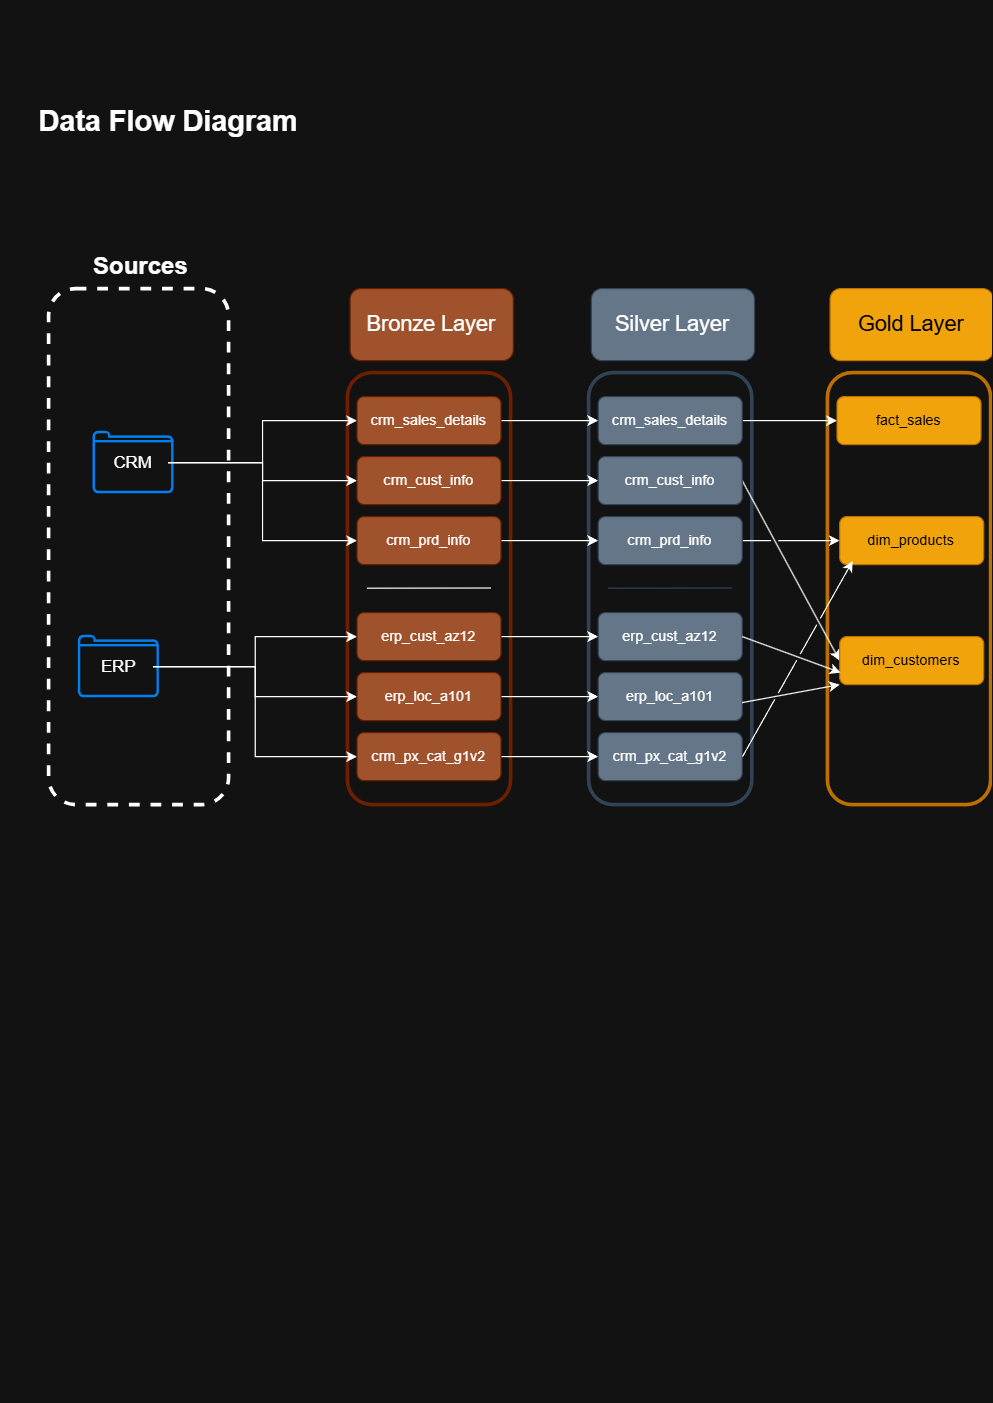

The diagram above was exported from draw.io. Its source (the exported page's mxGraphModel, read from the mxfile embedded in the PNG):
<mxGraphModel dx="1426" dy="841" grid="1" gridSize="10" guides="1" tooltips="1" connect="1" arrows="1" fold="1" page="1" pageScale="1" pageWidth="827" pageHeight="1169" math="0" shadow="0">
  <root>
    <mxCell id="0" />
    <mxCell id="1" parent="0" />
    <mxCell id="rJ1vKjfMYF8T5qq69Ckz-1" value="" style="rounded=1;whiteSpace=wrap;html=1;fillColor=none;fontColor=#000000;strokeColor=#BD7000;glass=0;shadow=0;strokeWidth=3;" parent="1" vertex="1">
      <mxGeometry x="689" y="310" width="136" height="360" as="geometry" />
    </mxCell>
    <mxCell id="Sv-Sn9VTqqGYAlVU0WxE-2" value="" style="rounded=1;whiteSpace=wrap;html=1;fillColor=none;fontColor=#ffffff;strokeColor=#314354;glass=0;shadow=0;strokeWidth=3;" parent="1" vertex="1">
      <mxGeometry x="490" y="310" width="136" height="360" as="geometry" />
    </mxCell>
    <mxCell id="rJ1vKjfMYF8T5qq69Ckz-18" value="" style="endArrow=classic;html=1;rounded=0;entryX=0;entryY=0.5;entryDx=0;entryDy=0;jumpStyle=gap;" parent="1" target="rJ1vKjfMYF8T5qq69Ckz-5" edge="1">
      <mxGeometry width="50" height="50" relative="1" as="geometry">
        <mxPoint x="618" y="400" as="sourcePoint" />
        <mxPoint x="668" y="350" as="targetPoint" />
      </mxGeometry>
    </mxCell>
    <mxCell id="OYsXKK6TpmNHin3EJ8ov-1" value="" style="rounded=1;whiteSpace=wrap;html=1;fillColor=none;dashed=1;strokeWidth=3;" parent="1" vertex="1">
      <mxGeometry x="40" y="240" width="150" height="430" as="geometry" />
    </mxCell>
    <mxCell id="OYsXKK6TpmNHin3EJ8ov-2" value="&lt;font style=&quot;font-size: 20px;&quot;&gt;&lt;b&gt;Sources&lt;/b&gt;&lt;/font&gt;" style="rounded=0;whiteSpace=wrap;html=1;fillColor=none;strokeColor=none;" parent="1" vertex="1">
      <mxGeometry x="56.519999999999996" y="190" width="120" height="60" as="geometry" />
    </mxCell>
    <mxCell id="OYsXKK6TpmNHin3EJ8ov-7" value="&lt;font style=&quot;font-size: 18px;&quot;&gt;Bronze Layer&lt;/font&gt;" style="rounded=1;whiteSpace=wrap;html=1;fillColor=#a0522d;fontColor=#ffffff;strokeColor=#6D1F00;" parent="1" vertex="1">
      <mxGeometry x="291.25" y="240" width="136" height="60" as="geometry" />
    </mxCell>
    <mxCell id="OYsXKK6TpmNHin3EJ8ov-8" value="" style="rounded=1;whiteSpace=wrap;html=1;fillColor=none;fontColor=#ffffff;strokeColor=#6D1F00;glass=0;shadow=0;strokeWidth=3;" parent="1" vertex="1">
      <mxGeometry x="289" y="310" width="136" height="360" as="geometry" />
    </mxCell>
    <mxCell id="OYsXKK6TpmNHin3EJ8ov-17" value="" style="html=1;verticalLabelPosition=bottom;align=center;labelBackgroundColor=#ffffff;verticalAlign=top;strokeWidth=2;strokeColor=#0080F0;shadow=0;dashed=0;shape=mxgraph.ios7.icons.folder;" parent="1" vertex="1">
      <mxGeometry x="78.12" y="360" width="65.5" height="50" as="geometry" />
    </mxCell>
    <mxCell id="OYsXKK6TpmNHin3EJ8ov-18" value="" style="html=1;verticalLabelPosition=bottom;align=center;labelBackgroundColor=#ffffff;verticalAlign=top;strokeWidth=2;strokeColor=#0080F0;shadow=0;dashed=0;shape=mxgraph.ios7.icons.folder;" parent="1" vertex="1">
      <mxGeometry x="65.86999999999999" y="530" width="65.5" height="50" as="geometry" />
    </mxCell>
    <mxCell id="LnkT5IsrmGQzSyqYWgYZ-15" style="edgeStyle=orthogonalEdgeStyle;rounded=0;orthogonalLoop=1;jettySize=auto;html=1;entryX=0;entryY=0.5;entryDx=0;entryDy=0;" parent="1" source="OYsXKK6TpmNHin3EJ8ov-20" target="LnkT5IsrmGQzSyqYWgYZ-3" edge="1">
      <mxGeometry relative="1" as="geometry" />
    </mxCell>
    <mxCell id="LnkT5IsrmGQzSyqYWgYZ-16" style="edgeStyle=orthogonalEdgeStyle;rounded=0;orthogonalLoop=1;jettySize=auto;html=1;entryX=0;entryY=0.5;entryDx=0;entryDy=0;" parent="1" source="OYsXKK6TpmNHin3EJ8ov-20" target="LnkT5IsrmGQzSyqYWgYZ-6" edge="1">
      <mxGeometry relative="1" as="geometry" />
    </mxCell>
    <mxCell id="LnkT5IsrmGQzSyqYWgYZ-17" style="edgeStyle=orthogonalEdgeStyle;rounded=0;orthogonalLoop=1;jettySize=auto;html=1;entryX=0;entryY=0.5;entryDx=0;entryDy=0;" parent="1" source="OYsXKK6TpmNHin3EJ8ov-20" target="LnkT5IsrmGQzSyqYWgYZ-7" edge="1">
      <mxGeometry relative="1" as="geometry" />
    </mxCell>
    <mxCell id="OYsXKK6TpmNHin3EJ8ov-20" value="&lt;font style=&quot;font-size: 14px;&quot;&gt;CRM&lt;/font&gt;" style="rounded=0;whiteSpace=wrap;html=1;fillColor=none;strokeColor=none;" parent="1" vertex="1">
      <mxGeometry x="82.24" y="370" width="57.25" height="30" as="geometry" />
    </mxCell>
    <mxCell id="LnkT5IsrmGQzSyqYWgYZ-22" style="edgeStyle=orthogonalEdgeStyle;rounded=0;orthogonalLoop=1;jettySize=auto;html=1;" parent="1" source="OYsXKK6TpmNHin3EJ8ov-21" target="LnkT5IsrmGQzSyqYWgYZ-8" edge="1">
      <mxGeometry relative="1" as="geometry" />
    </mxCell>
    <mxCell id="LnkT5IsrmGQzSyqYWgYZ-23" style="edgeStyle=orthogonalEdgeStyle;rounded=0;orthogonalLoop=1;jettySize=auto;html=1;entryX=0;entryY=0.5;entryDx=0;entryDy=0;" parent="1" source="OYsXKK6TpmNHin3EJ8ov-21" target="LnkT5IsrmGQzSyqYWgYZ-9" edge="1">
      <mxGeometry relative="1" as="geometry" />
    </mxCell>
    <mxCell id="LnkT5IsrmGQzSyqYWgYZ-25" style="edgeStyle=orthogonalEdgeStyle;rounded=0;orthogonalLoop=1;jettySize=auto;html=1;entryX=0;entryY=0.5;entryDx=0;entryDy=0;" parent="1" source="OYsXKK6TpmNHin3EJ8ov-21" target="LnkT5IsrmGQzSyqYWgYZ-10" edge="1">
      <mxGeometry relative="1" as="geometry" />
    </mxCell>
    <mxCell id="OYsXKK6TpmNHin3EJ8ov-21" value="&lt;font style=&quot;font-size: 14px;&quot;&gt;ERP&lt;/font&gt;" style="rounded=0;whiteSpace=wrap;html=1;fillColor=none;strokeColor=none;" parent="1" vertex="1">
      <mxGeometry x="70" y="540" width="57.25" height="30" as="geometry" />
    </mxCell>
    <mxCell id="LnkT5IsrmGQzSyqYWgYZ-2" value="&lt;h1 style=&quot;margin-top: 0px;&quot;&gt;Data Flow Diagram&lt;/h1&gt;" style="text;html=1;whiteSpace=wrap;overflow=hidden;rounded=0;" parent="1" vertex="1">
      <mxGeometry x="30" y="80" width="240" height="50" as="geometry" />
    </mxCell>
    <mxCell id="Sv-Sn9VTqqGYAlVU0WxE-10" style="edgeStyle=orthogonalEdgeStyle;rounded=0;orthogonalLoop=1;jettySize=auto;html=1;entryX=0;entryY=0.5;entryDx=0;entryDy=0;" parent="1" source="LnkT5IsrmGQzSyqYWgYZ-3" target="Sv-Sn9VTqqGYAlVU0WxE-3" edge="1">
      <mxGeometry relative="1" as="geometry" />
    </mxCell>
    <mxCell id="LnkT5IsrmGQzSyqYWgYZ-3" value="crm_sales_details" style="rounded=1;whiteSpace=wrap;html=1;fillColor=#a0522d;strokeColor=#6D1F00;fontColor=#ffffff;" parent="1" vertex="1">
      <mxGeometry x="297" y="330" width="120" height="40" as="geometry" />
    </mxCell>
    <mxCell id="Sv-Sn9VTqqGYAlVU0WxE-11" style="edgeStyle=orthogonalEdgeStyle;rounded=0;orthogonalLoop=1;jettySize=auto;html=1;" parent="1" source="LnkT5IsrmGQzSyqYWgYZ-6" target="Sv-Sn9VTqqGYAlVU0WxE-4" edge="1">
      <mxGeometry relative="1" as="geometry" />
    </mxCell>
    <mxCell id="LnkT5IsrmGQzSyqYWgYZ-6" value="crm_cust_info" style="rounded=1;whiteSpace=wrap;html=1;fillColor=#a0522d;fontColor=#ffffff;strokeColor=#6D1F00;" parent="1" vertex="1">
      <mxGeometry x="297" y="380" width="120" height="40" as="geometry" />
    </mxCell>
    <mxCell id="Sv-Sn9VTqqGYAlVU0WxE-12" style="edgeStyle=orthogonalEdgeStyle;rounded=0;orthogonalLoop=1;jettySize=auto;html=1;" parent="1" source="LnkT5IsrmGQzSyqYWgYZ-7" target="Sv-Sn9VTqqGYAlVU0WxE-5" edge="1">
      <mxGeometry relative="1" as="geometry" />
    </mxCell>
    <mxCell id="LnkT5IsrmGQzSyqYWgYZ-7" value="crm_prd_info" style="rounded=1;whiteSpace=wrap;html=1;fillColor=#a0522d;fontColor=#ffffff;strokeColor=#6D1F00;" parent="1" vertex="1">
      <mxGeometry x="297" y="430" width="120" height="40" as="geometry" />
    </mxCell>
    <mxCell id="Sv-Sn9VTqqGYAlVU0WxE-16" style="edgeStyle=orthogonalEdgeStyle;rounded=0;orthogonalLoop=1;jettySize=auto;html=1;entryX=0;entryY=0.5;entryDx=0;entryDy=0;" parent="1" source="LnkT5IsrmGQzSyqYWgYZ-8" target="Sv-Sn9VTqqGYAlVU0WxE-6" edge="1">
      <mxGeometry relative="1" as="geometry" />
    </mxCell>
    <mxCell id="LnkT5IsrmGQzSyqYWgYZ-8" value="erp_cust_az12" style="rounded=1;whiteSpace=wrap;html=1;fillColor=#a0522d;strokeColor=#6D1F00;fontColor=#ffffff;" parent="1" vertex="1">
      <mxGeometry x="297" y="510" width="120" height="40" as="geometry" />
    </mxCell>
    <mxCell id="Sv-Sn9VTqqGYAlVU0WxE-14" style="edgeStyle=orthogonalEdgeStyle;rounded=0;orthogonalLoop=1;jettySize=auto;html=1;entryX=0;entryY=0.5;entryDx=0;entryDy=0;" parent="1" source="LnkT5IsrmGQzSyqYWgYZ-9" target="Sv-Sn9VTqqGYAlVU0WxE-7" edge="1">
      <mxGeometry relative="1" as="geometry" />
    </mxCell>
    <mxCell id="LnkT5IsrmGQzSyqYWgYZ-9" value="erp_loc_a101" style="rounded=1;whiteSpace=wrap;html=1;fillColor=#a0522d;strokeColor=#6D1F00;fontColor=#ffffff;" parent="1" vertex="1">
      <mxGeometry x="297" y="560" width="120" height="40" as="geometry" />
    </mxCell>
    <mxCell id="Sv-Sn9VTqqGYAlVU0WxE-15" style="edgeStyle=orthogonalEdgeStyle;rounded=0;orthogonalLoop=1;jettySize=auto;html=1;entryX=0;entryY=0.5;entryDx=0;entryDy=0;" parent="1" source="LnkT5IsrmGQzSyqYWgYZ-10" target="Sv-Sn9VTqqGYAlVU0WxE-8" edge="1">
      <mxGeometry relative="1" as="geometry" />
    </mxCell>
    <mxCell id="LnkT5IsrmGQzSyqYWgYZ-10" value="crm_px_cat_g1v2" style="rounded=1;whiteSpace=wrap;html=1;fillColor=#a0522d;strokeColor=#6D1F00;fontColor=#ffffff;" parent="1" vertex="1">
      <mxGeometry x="297" y="610" width="120" height="40" as="geometry" />
    </mxCell>
    <mxCell id="LnkT5IsrmGQzSyqYWgYZ-11" value="" style="endArrow=none;html=1;rounded=0;" parent="1" edge="1">
      <mxGeometry width="50" height="50" relative="1" as="geometry">
        <mxPoint x="305.5" y="489.65999999999985" as="sourcePoint" />
        <mxPoint x="408.5" y="489.5" as="targetPoint" />
      </mxGeometry>
    </mxCell>
    <mxCell id="LnkT5IsrmGQzSyqYWgYZ-12" style="edgeStyle=orthogonalEdgeStyle;rounded=0;orthogonalLoop=1;jettySize=auto;html=1;exitX=0.5;exitY=1;exitDx=0;exitDy=0;" parent="1" source="OYsXKK6TpmNHin3EJ8ov-1" target="OYsXKK6TpmNHin3EJ8ov-1" edge="1">
      <mxGeometry relative="1" as="geometry" />
    </mxCell>
    <mxCell id="Sv-Sn9VTqqGYAlVU0WxE-1" value="&lt;font style=&quot;font-size: 18px;&quot;&gt;Silver Layer&lt;/font&gt;" style="rounded=1;whiteSpace=wrap;html=1;fillColor=#647687;fontColor=#ffffff;strokeColor=#314354;" parent="1" vertex="1">
      <mxGeometry x="492.25" y="240" width="136" height="60" as="geometry" />
    </mxCell>
    <mxCell id="rJ1vKjfMYF8T5qq69Ckz-10" style="edgeStyle=orthogonalEdgeStyle;rounded=0;orthogonalLoop=1;jettySize=auto;html=1;entryX=0;entryY=0.5;entryDx=0;entryDy=0;jumpStyle=gap;" parent="1" source="Sv-Sn9VTqqGYAlVU0WxE-3" target="rJ1vKjfMYF8T5qq69Ckz-3" edge="1">
      <mxGeometry relative="1" as="geometry" />
    </mxCell>
    <mxCell id="Sv-Sn9VTqqGYAlVU0WxE-3" value="crm_sales_details" style="rounded=1;whiteSpace=wrap;html=1;fillColor=#647687;strokeColor=#314354;fontColor=#ffffff;" parent="1" vertex="1">
      <mxGeometry x="498" y="330" width="120" height="40" as="geometry" />
    </mxCell>
    <mxCell id="Sv-Sn9VTqqGYAlVU0WxE-4" value="crm_cust_info" style="rounded=1;whiteSpace=wrap;html=1;fillColor=#647687;fontColor=#ffffff;strokeColor=#314354;" parent="1" vertex="1">
      <mxGeometry x="498" y="380" width="120" height="40" as="geometry" />
    </mxCell>
    <mxCell id="rJ1vKjfMYF8T5qq69Ckz-11" style="edgeStyle=orthogonalEdgeStyle;rounded=0;orthogonalLoop=1;jettySize=auto;html=1;jumpStyle=gap;" parent="1" source="Sv-Sn9VTqqGYAlVU0WxE-5" target="rJ1vKjfMYF8T5qq69Ckz-4" edge="1">
      <mxGeometry relative="1" as="geometry" />
    </mxCell>
    <mxCell id="Sv-Sn9VTqqGYAlVU0WxE-5" value="crm_prd_info" style="rounded=1;whiteSpace=wrap;html=1;fillColor=#647687;fontColor=#ffffff;strokeColor=#314354;" parent="1" vertex="1">
      <mxGeometry x="498" y="430" width="120" height="40" as="geometry" />
    </mxCell>
    <mxCell id="Sv-Sn9VTqqGYAlVU0WxE-6" value="erp_cust_az12" style="rounded=1;whiteSpace=wrap;html=1;fillColor=#647687;strokeColor=#314354;fontColor=#ffffff;" parent="1" vertex="1">
      <mxGeometry x="498" y="510" width="120" height="40" as="geometry" />
    </mxCell>
    <mxCell id="Sv-Sn9VTqqGYAlVU0WxE-7" value="erp_loc_a101" style="rounded=1;whiteSpace=wrap;html=1;fillColor=#647687;strokeColor=#314354;fontColor=#ffffff;" parent="1" vertex="1">
      <mxGeometry x="498" y="560" width="120" height="40" as="geometry" />
    </mxCell>
    <mxCell id="Sv-Sn9VTqqGYAlVU0WxE-8" value="crm_px_cat_g1v2" style="rounded=1;whiteSpace=wrap;html=1;fillColor=#647687;strokeColor=#314354;fontColor=#ffffff;" parent="1" vertex="1">
      <mxGeometry x="498" y="610" width="120" height="40" as="geometry" />
    </mxCell>
    <mxCell id="Sv-Sn9VTqqGYAlVU0WxE-9" value="" style="endArrow=none;html=1;rounded=0;fillColor=#647687;strokeColor=#314354;" parent="1" edge="1">
      <mxGeometry width="50" height="50" relative="1" as="geometry">
        <mxPoint x="506.5" y="489.65999999999985" as="sourcePoint" />
        <mxPoint x="609.5" y="489.5" as="targetPoint" />
      </mxGeometry>
    </mxCell>
    <mxCell id="rJ1vKjfMYF8T5qq69Ckz-2" value="&lt;font style=&quot;font-size: 18px;&quot;&gt;Gold Layer&lt;/font&gt;" style="rounded=1;whiteSpace=wrap;html=1;fillColor=#f0a30a;fontColor=#000000;strokeColor=#BD7000;" parent="1" vertex="1">
      <mxGeometry x="691.25" y="240" width="136" height="60" as="geometry" />
    </mxCell>
    <mxCell id="rJ1vKjfMYF8T5qq69Ckz-3" value="fact_sales" style="rounded=1;whiteSpace=wrap;html=1;fillColor=#f0a30a;strokeColor=#BD7000;fontColor=#000000;" parent="1" vertex="1">
      <mxGeometry x="697" y="330" width="120" height="40" as="geometry" />
    </mxCell>
    <mxCell id="rJ1vKjfMYF8T5qq69Ckz-4" value="dim_products" style="rounded=1;whiteSpace=wrap;html=1;fillColor=#f0a30a;fontColor=#000000;strokeColor=#BD7000;" parent="1" vertex="1">
      <mxGeometry x="699.25" y="430" width="120" height="40" as="geometry" />
    </mxCell>
    <mxCell id="rJ1vKjfMYF8T5qq69Ckz-5" value="dim_customers" style="rounded=1;whiteSpace=wrap;html=1;fillColor=#f0a30a;fontColor=#000000;strokeColor=#BD7000;" parent="1" vertex="1">
      <mxGeometry x="699.25" y="530" width="120" height="40" as="geometry" />
    </mxCell>
    <mxCell id="rJ1vKjfMYF8T5qq69Ckz-14" value="" style="endArrow=classic;html=1;rounded=0;jumpStyle=gap;" parent="1" edge="1">
      <mxGeometry width="50" height="50" relative="1" as="geometry">
        <mxPoint x="618" y="530" as="sourcePoint" />
        <mxPoint x="700" y="560" as="targetPoint" />
      </mxGeometry>
    </mxCell>
    <mxCell id="rJ1vKjfMYF8T5qq69Ckz-16" value="" style="endArrow=classic;html=1;rounded=0;entryX=0;entryY=1;entryDx=0;entryDy=0;jumpStyle=gap;" parent="1" target="rJ1vKjfMYF8T5qq69Ckz-5" edge="1">
      <mxGeometry width="50" height="50" relative="1" as="geometry">
        <mxPoint x="618" y="585" as="sourcePoint" />
        <mxPoint x="699.25" y="525" as="targetPoint" />
      </mxGeometry>
    </mxCell>
    <mxCell id="rJ1vKjfMYF8T5qq69Ckz-19" value="" style="endArrow=classic;html=1;rounded=0;entryX=0.09;entryY=0.925;entryDx=0;entryDy=0;jumpStyle=gap;entryPerimeter=0;" parent="1" target="rJ1vKjfMYF8T5qq69Ckz-4" edge="1">
      <mxGeometry width="50" height="50" relative="1" as="geometry">
        <mxPoint x="618.25" y="630" as="sourcePoint" />
        <mxPoint x="699.25" y="560" as="targetPoint" />
      </mxGeometry>
    </mxCell>
  </root>
</mxGraphModel>